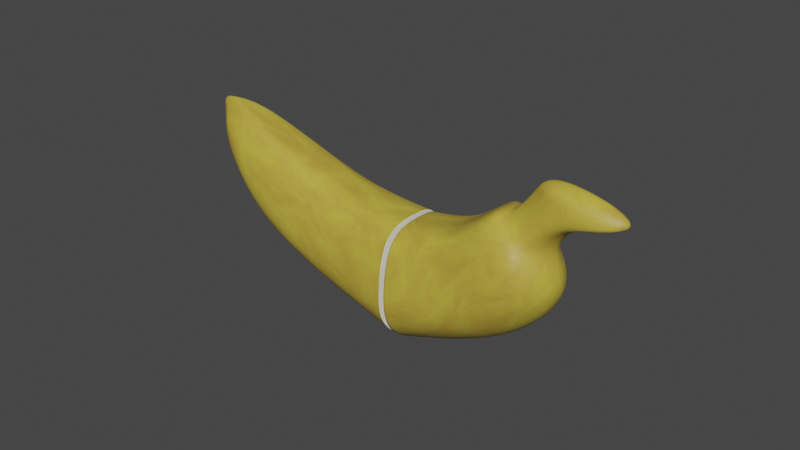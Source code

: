 # Source: Bslice.blend  (saved by Blender 3.0.42; exported with 4.5.12 LTS)
import bpy
from mathutils import Matrix  # noqa: F401  (used for matrix-valued properties, if any)

bpy.ops.wm.read_factory_settings(use_empty=True)
scene = bpy.context.scene
scene.name = 'Scene'

# ---- collections
col_collection = bpy.data.collections.new('Collection'); scene.collection.children.link(col_collection)

# ---- materials (node trees are filled in below, after node groups)
mat_inner = bpy.data.materials.new('inner')
mat_inner.use_transparent_shadow = False
mat_yellow = bpy.data.materials.new('yellow')
mat_yellow.use_transparent_shadow = False

# ---- material node trees
mat_inner.use_nodes = True; mat_inner.node_tree.nodes.clear()
_N = mat_inner.node_tree.nodes; _L = mat_inner.node_tree.links
n0 = _N.new('ShaderNodeBsdfPrincipled'); n0.name = 'Principled BSDF'; n0.location = (10, 300)
n0.distribution = 'GGX'
n0.subsurface_method = 'RANDOM_WALK_SKIN'
n0.inputs[0].default_value = (0.8, 0.7789, 0.6693, 1.0)
n0.inputs[3].default_value = 1.45
n0.inputs[27].default_value = (0.0, 0.0, 0.0, 1.0)
n0.inputs[28].default_value = 1.0
n1 = _N.new('ShaderNodeOutputMaterial'); n1.name = 'Material Output'; n1.location = (300, 300)
_L.new(n0.outputs[0], n1.inputs[0])
n1.is_active_output = True
mat_yellow.use_nodes = True; mat_yellow.node_tree.nodes.clear()
_N = mat_yellow.node_tree.nodes; _L = mat_yellow.node_tree.links
n0 = _N.new('ShaderNodeOutputMaterial'); n0.name = 'Material Output.001'; n0.location = (543, 224)
n1 = _N.new('ShaderNodeTexNoise'); n1.name = 'Noise Texture'; n1.location = (-557, 157)
n1.inputs[2].default_value = 5.3
n1.inputs[3].default_value = 6.6
n1.inputs[4].default_value = 0.6733
n1.inputs[8].default_value = -0.6
n2 = _N.new('ShaderNodeBsdfPrincipled'); n2.name = 'Principled BSDF'; n2.location = (239, 210)
n2.distribution = 'GGX'
n2.subsurface_method = 'RANDOM_WALK_SKIN'
n2.inputs[3].default_value = 1.45
n2.inputs[27].default_value = (0.0, 0.0, 0.0, 1.0)
n2.inputs[28].default_value = 1.0
n3 = _N.new('ShaderNodeValToRGB'); n3.name = 'ColorRamp'; n3.location = (-166, 164)
while len(n3.color_ramp.elements) > 1: n3.color_ramp.elements.remove(n3.color_ramp.elements[-1])
n3.color_ramp.elements[0].position = 0.1594; n3.color_ramp.elements[0].color = (0.6245, 0.5343, 0.05875, 1.0)
_e = n3.color_ramp.elements.new(0.942); _e.color = (0.3623, 0.1856, 0.02999, 1.0)
_L.new(n1.outputs[0], n3.inputs[0])
_L.new(n3.outputs[0], n2.inputs[0])
_L.new(n2.outputs[0], n0.inputs[0])
n0.is_active_output = True

# ---- world
world_world = bpy.data.worlds.new('World'); scene.world = world_world
world_world.use_nodes = True; world_world.node_tree.nodes.clear()
_N = world_world.node_tree.nodes; _L = world_world.node_tree.links
n0 = _N.new('ShaderNodeOutputWorld'); n0.name = 'World Output'; n0.location = (300, 300)
n1 = _N.new('ShaderNodeBackground'); n1.name = 'Background'; n1.location = (10, 300)
n1.inputs[0].default_value = (0.05088, 0.05088, 0.05088, 1.0)
_L.new(n1.outputs[0], n0.inputs[0])
n0.is_active_output = True
world_world.color = (0.05088, 0.05088, 0.05088)
world_world.use_sun_shadow = False
world_world.sun_shadow_jitter_overblur = 0.0

# ---- meshes
me_cube_002 = bpy.data.meshes.new('Cube.002')
me_cube_002.from_pydata([(-1.441, 0.9924, 1.409), (0.3501, 1.416, -0.5499), (-1.479, -0.9835, 1.38), (0.2508, -1.37, -0.49), (-0.5379, 0.8739, 2.431), (1.723, 1.297, 1.563), (-0.5753, -0.865, 2.402), (1.624, -1.252, 1.623), (-0.3474, 0.7478, 3.817), (1.794, 1.171, 3.574), (-0.3848, -0.7389, 3.788), (1.695, -1.126, 3.633), (-0.03648, 0.1552, 3.995), (0.9234, 0.5786, 3.843), (-0.07386, -0.1463, 3.966), (0.824, -0.533, 3.903), (0.04486, 0.1552, 5.053), (1.005, 0.5786, 4.9), (0.007482, -0.1463, 5.024), (0.9054, -0.533, 4.96), (0.01079, 0.2265, 5.188), (1.483, 0.47, 5.63), (-0.2914, -0.3064, 5.273), (1.806, -0.4862, 5.804), (-0.5262, 1.253, 0.3862), (-0.5262, -1.366, 0.3862), (0.6822, 1.129, 2.06), (0.6822, -1.241, 2.06), (0.8169, 0.9959, 3.861), (0.8169, -1.108, 3.861), (0.4951, 0.3724, 4.099), (0.4951, -0.4848, 4.099), (0.5807, 0.3724, 5.211), (0.5807, -0.4848, 5.211), (0.8491, 0.3128, 5.688), (0.9149, -0.4874, 5.802), (-1.485, 0.1345, 1.536), (0.9426, -0.02874, -0.8173), (-0.4421, 0.1341, 2.715), (2.528, -0.02908, 1.622), (-0.2223, 0.1337, 4.315), (2.609, -0.02945, 3.942), (0.2399, 0.009768, 4.33), (1.191, -0.05949, 4.293), (-0.1093, 0.009768, 5.192), (1.285, -0.05949, 5.513), (0.2273, 0.1846, 5.706), (2.468, 0.07991, 6.655), (1.636, 0.08022, 6.572)], [], [(37, 1, 5, 39), (38, 6, 10, 40), (25, 3, 7, 27), (36, 2, 6, 38), (24, 0, 4, 26), (28, 8, 12, 30), (26, 4, 8, 28), (39, 5, 9, 41), (27, 7, 11, 29), (43, 13, 17, 45), (41, 9, 13, 43), (29, 11, 15, 31), (40, 10, 14, 42), (44, 18, 22, 46), (31, 15, 19, 33), (42, 14, 18, 44), (30, 12, 16, 32), (48, 46, 22, 35), (32, 16, 20, 34), (45, 17, 21, 47), (33, 19, 23, 35), (18, 33, 35, 22), (17, 32, 34, 21), (47, 48, 35, 23), (13, 30, 32, 17), (14, 31, 33, 18), (10, 29, 31, 14), (6, 27, 29, 10), (5, 26, 28, 9), (9, 28, 30, 13), (1, 24, 26, 5), (2, 25, 27, 6), (21, 34, 48, 47), (19, 45, 47, 23), (34, 20, 46, 48), (12, 42, 44, 16), (16, 44, 46, 20), (8, 40, 42, 12), (11, 41, 43, 15), (15, 43, 45, 19), (7, 39, 41, 11), (0, 36, 38, 4), (4, 38, 40, 8), (3, 37, 39, 7), (1, 37, 3, 25, 2, 36, 0, 24)])
me_cube_002.polygons.foreach_set('use_smooth', [True] * 45)
me_cube_002.polygons.foreach_set('material_index', [1, 1, 1, 1, 1, 1, 1, 1, 1, 1, 1, 1, 1, 1, 1, 1, 1, 1, 1, 1, 1, 1, 1, 1, 1, 1, 1, 1, 1, 1, 1, 1, 1, 1, 1, 1, 1, 1, 1, 1, 1, 1, 1, 1, 0])
_k = {(1, 24): 1.0, (3, 25): 1.0, (2, 36): 1.0, (1, 37): 1.0, (0, 24): 1.0, (2, 25): 1.0, (0, 36): 1.0, (3, 37): 1.0}
me_cube_002.attributes.new('crease_edge', 'FLOAT', 'EDGE').data.foreach_set('value', [_k.get((min(e.vertices), max(e.vertices)), 0.0) for e in me_cube_002.edges])
_uv = me_cube_002.uv_layers.new(name='UVMap')
_uv.uv.foreach_set('vector', [0.375, 0.6247, 0.375, 0.5, 0.375, 0.5, 0.375, 0.6247, 0.625, 0.6247, 0.625, 0.75, 0.625, 0.75, 0.625, 0.6247, 0.4945, 0.75, 0.375, 0.75, 0.375, 0.75, 0.4945, 0.75, 0.625, 0.6247, 0.625, 0.75, 0.625, 0.75, 0.625, 0.6247, 0.4945, 0.5, 0.625, 0.5, 0.625, 0.5, 0.4945, 0.5, 0.4945, 0.5, 0.625, 0.5, 0.625, 0.5, 0.4945, 0.5, 0.4945, 0.5, 0.625, 0.5, 0.625, 0.5, 0.4945, 0.5, 0.375, 0.6247, 0.375, 0.5, 0.375, 0.5, 0.375, 0.6247, 0.4945, 0.75, 0.375, 0.75, 0.375, 0.75, 0.4945, 0.75, 0.375, 0.6247, 0.375, 0.5, 0.375, 0.5, 0.375, 0.6247, 0.375, 0.6247, 0.375, 0.5, 0.375, 0.5, 0.375, 0.6247, 0.4945, 0.75, 0.375, 0.75, 0.375, 0.75, 0.4945, 0.75, 0.625, 0.6247, 0.625, 0.75, 0.625, 0.75, 0.625, 0.6247, 0.625, 0.6247, 0.625, 0.75, 0.625, 0.75, 0.625, 0.6247, 0.4945, 0.75, 0.375, 0.75, 0.375, 0.75, 0.4945, 0.75, 0.625, 0.6247, 0.625, 0.75, 0.625, 0.75, 0.625, 0.6247, 0.4945, 0.5, 0.625, 0.5, 0.625, 0.5, 0.4945, 0.5, 0.4945, 0.6247, 0.625, 0.6247, 0.625, 0.75, 0.4945, 0.75, 0.4945, 0.5, 0.625, 0.5, 0.625, 0.5, 0.4945, 0.5, 0.375, 0.6247, 0.375, 0.5, 0.375, 0.5, 0.375, 0.6247, 0.4945, 0.75, 0.375, 0.75, 0.375, 0.75, 0.4945, 0.75, 0.625, 0.75, 0.4945, 0.75, 0.4945, 0.75, 0.625, 0.75, 0.375, 0.5, 0.4945, 0.5, 0.4945, 0.5, 0.375, 0.5, 0.375, 0.6247, 0.4945, 0.6247, 0.4945, 0.75, 0.375, 0.75, 0.375, 0.5, 0.4945, 0.5, 0.4945, 0.5, 0.375, 0.5, 0.625, 0.75, 0.4945, 0.75, 0.4945, 0.75, 0.625, 0.75, 0.625, 0.75, 0.4945, 0.75, 0.4945, 0.75, 0.625, 0.75, 0.625, 0.75, 0.4945, 0.75, 0.4945, 0.75, 0.625, 0.75, 0.375, 0.5, 0.4945, 0.5, 0.4945, 0.5, 0.375, 0.5, 0.375, 0.5, 0.4945, 0.5, 0.4945, 0.5, 0.375, 0.5, 0.375, 0.5, 0.4945, 0.5, 0.4945, 0.5, 0.375, 0.5, 0.625, 0.75, 0.4945, 0.75, 0.4945, 0.75, 0.625, 0.75, 0.375, 0.5, 0.4945, 0.5, 0.4945, 0.6247, 0.375, 0.6247, 0.375, 0.75, 0.375, 0.6247, 0.375, 0.6247, 0.375, 0.75, 0.4945, 0.5, 0.625, 0.5, 0.625, 0.6247, 0.4945, 0.6247, 0.625, 0.5, 0.625, 0.6247, 0.625, 0.6247, 0.625, 0.5, 0.625, 0.5, 0.625, 0.6247, 0.625, 0.6247, 0.625, 0.5, 0.625, 0.5, 0.625, 0.6247, 0.625, 0.6247, 0.625, 0.5, 0.375, 0.75, 0.375, 0.6247, 0.375, 0.6247, 0.375, 0.75, 0.375, 0.75, 0.375, 0.6247, 0.375, 0.6247, 0.375, 0.75, 0.375, 0.75, 0.375, 0.6247, 0.375, 0.6247, 0.375, 0.75, 0.625, 0.5, 0.625, 0.6247, 0.625, 0.6247, 0.625, 0.5, 0.625, 0.5, 0.625, 0.6247, 0.625, 0.6247, 0.625, 0.5, 0.375, 0.75, 0.375, 0.6247, 0.375, 0.6247, 0.375, 0.75, 0.375, 0.5, 0.375, 0.6247, 0.375, 0.75, 0.4945, 0.75, 0.625, 0.75, 0.625, 0.6247, 0.625, 0.5, 0.4945, 0.5])
_ca = me_cube_002.color_attributes.new('Col', 'BYTE_COLOR', 'CORNER')
_ca.data.foreach_set('color', [0.8632, 0.6105, 0.0003035, 1.0, 0.3813, 0.2623, 0.0, 1.0, 0.7913, 0.5711, 0.005605, 1.0, 0.9216, 0.6654, 0.0, 1.0, 0.6724, 0.4851, 0.0, 1.0, 0.4969, 0.3467, 0.0, 1.0, 0.7305, 0.5333, 0.0, 1.0, 0.7011, 0.5089, 0.0, 1.0, 0.6795, 0.491, 0.0, 1.0, 0.3663, 0.5583, 0.0006071, 1.0, 0.8148, 0.5906, 0.0, 1.0, 0.7084, 0.5149, 0.0, 1.0, 0.6105, 0.4397, 0.0, 1.0, 0.4621, 0.3231, 0.0, 1.0, 0.4969, 0.3467, 0.0, 1.0, 0.6724, 0.4851, 0.0, 1.0, 0.6584, 0.4793, 0.0, 1.0, 0.624, 0.4508, 0.0, 1.0, 0.3613, 0.4125, 0.0, 1.0, 0.6939, 0.5029, 0.0, 1.0, 0.7305, 0.5271, 0.0009106, 1.0, 0.7231, 0.521, 0.0, 1.0, 0.2232, 0.1651, 0.0009106, 1.0, 0.2831, 0.227, 0.01096, 1.0, 0.6939, 0.5029, 0.0, 1.0, 0.3613, 0.4125, 0.0, 1.0, 0.7231, 0.521, 0.0, 1.0, 0.7305, 0.5271, 0.0009106, 1.0, 0.9216, 0.6654, 0.0, 1.0, 0.7913, 0.5711, 0.005605, 1.0, 0.7991, 0.5776, 0.0, 1.0, 0.8963, 0.6445, 0.0003035, 1.0, 0.7084, 0.5149, 0.0, 1.0, 0.8148, 0.5906, 0.0, 1.0, 0.7835, 0.5647, 0.0, 1.0, 0.7529, 0.5457, 0.001214, 1.0, 0.2874, 0.2307, 0.01096, 1.0, 0.2874, 0.2307, 0.01096, 1.0, 0.1022, 0.0356, 0.001821, 1.0, 0.02315, 0.01161, 0.0, 1.0, 0.8963, 0.6445, 0.0003035, 1.0, 0.7991, 0.5776, 0.0, 1.0, 0.2874, 0.2307, 0.01096, 1.0, 0.2874, 0.2307, 0.01096, 1.0, 0.7529, 0.5457, 0.001214, 1.0, 0.7835, 0.5647, 0.0, 1.0, 0.5647, 0.4125, 0.0, 1.0, 0.4851, 0.3564, 0.0, 1.0, 0.7011, 0.5089, 0.0, 1.0, 0.7305, 0.5333, 0.0, 1.0, 0.491, 0.3515, 0.001214, 1.0, 0.08438, 0.06663, 0.0, 1.0, 0.08866, 0.05951, 0.002428, 1.0, 0.1356, 0.08022, 0.003677, 1.0, 0.1981, 0.5089, 0.001518, 1.0, 0.552, 0.5457, 0.0, 1.0, 0.4851, 0.3564, 0.0, 1.0, 0.5647, 0.4125, 0.0, 1.0, 0.1301, 0.06848, 0.0, 1.0, 0.1022, 0.04667, 0.0, 1.0, 0.08438, 0.06663, 0.0, 1.0, 0.491, 0.3515, 0.001214, 1.0, 0.1356, 0.08022, 0.003677, 1.0, 0.08866, 0.05951, 0.002428, 1.0, 0.2831, 0.227, 0.01096, 1.0, 0.2232, 0.1651, 0.0009106, 1.0, 0.1812, 0.1119, 0.006049, 1.0, 0.1046, 0.03071, 0.001518, 1.0, 0.1384, 0.1779, 0.005605, 1.0, 0.552, 0.5457, 0.0, 1.0, 0.1981, 0.5089, 0.001518, 1.0, 0.2122, 0.5583, 0.0, 1.0, 0.1046, 0.03071, 0.001518, 1.0, 0.1812, 0.1119, 0.006049, 1.0, 0.1119, 0.1529, 0.004391, 1.0, 0.1119, 0.1529, 0.004391, 1.0, 0.02315, 0.01161, 0.0, 1.0, 0.1022, 0.0356, 0.001821, 1.0, 0.1144, 0.1559, 0.004391, 1.0, 0.3564, 0.5583, 0.0, 1.0, 0.1022, 0.04667, 0.0, 1.0, 0.1301, 0.06848, 0.0, 1.0, 0.9647, 0.7231, 0.01229, 1.0, 0.2122, 0.5583, 0.0, 1.0, 0.1356, 0.08022, 0.003677, 1.0, 0.1022, 0.04667, 0.0, 1.0, 0.2122, 0.5583, 0.0, 1.0, 0.1981, 0.5089, 0.001518, 1.0, 0.1022, 0.0356, 0.001821, 1.0, 0.1046, 0.03071, 0.001518, 1.0, 0.1119, 0.1529, 0.004391, 1.0, 0.1144, 0.1559, 0.004391, 1.0, 0.3564, 0.5583, 0.0, 1.0, 0.1384, 0.1779, 0.005605, 1.0, 0.2122, 0.5583, 0.0, 1.0, 0.9647, 0.7231, 0.01229, 1.0, 0.2874, 0.2307, 0.01096, 1.0, 0.2831, 0.227, 0.01096, 1.0, 0.1046, 0.03071, 0.001518, 1.0, 0.1022, 0.0356, 0.001821, 1.0, 0.491, 0.3515, 0.001214, 1.0, 0.4851, 0.3564, 0.0, 1.0, 0.1022, 0.04667, 0.0, 1.0, 0.1356, 0.08022, 0.003677, 1.0, 0.7305, 0.5333, 0.0, 1.0, 0.7529, 0.5457, 0.001214, 1.0, 0.4851, 0.3564, 0.0, 1.0, 0.491, 0.3515, 0.001214, 1.0, 0.4969, 0.3467, 0.0, 1.0, 0.7084, 0.5149, 0.0, 1.0, 0.7529, 0.5457, 0.001214, 1.0, 0.7305, 0.5333, 0.0, 1.0, 0.7913, 0.5711, 0.005605, 1.0, 0.6939, 0.5029, 0.0, 1.0, 0.7305, 0.5271, 0.0009106, 1.0, 0.7991, 0.5776, 0.0, 1.0, 0.7991, 0.5776, 0.0, 1.0, 0.7305, 0.5271, 0.0009106, 1.0, 0.2831, 0.227, 0.01096, 1.0, 0.2874, 0.2307, 0.01096, 1.0, 0.3813, 0.2623, 0.0, 1.0, 0.6584, 0.4793, 0.0, 1.0, 0.6939, 0.5029, 0.0, 1.0, 0.7913, 0.5711, 0.005605, 1.0, 0.4621, 0.3231, 0.0, 1.0, 0.6795, 0.491, 0.0, 1.0, 0.7084, 0.5149, 0.0, 1.0, 0.4969, 0.3467, 0.0, 1.0, 0.1144, 0.1559, 0.004391, 1.0, 0.1119, 0.1529, 0.004391, 1.0, 0.1384, 0.1779, 0.005605, 1.0, 0.3564, 0.5583, 0.0, 1.0, 0.1301, 0.06848, 0.0, 1.0, 0.02315, 0.01161, 0.0, 1.0, 0.3564, 0.5583, 0.0, 1.0, 0.9647, 0.7231, 0.01229, 1.0, 0.1119, 0.1529, 0.004391, 1.0, 0.1119, 0.1529, 0.004391, 1.0, 0.552, 0.5457, 0.0, 1.0, 0.1384, 0.1779, 0.005605, 1.0, 0.2232, 0.1651, 0.0009106, 1.0, 0.08438, 0.06663, 0.0, 1.0, 0.08866, 0.05951, 0.002428, 1.0, 0.1812, 0.1119, 0.006049, 1.0, 0.1812, 0.1119, 0.006049, 1.0, 0.08866, 0.05951, 0.002428, 1.0, 0.552, 0.5457, 0.0, 1.0, 0.1119, 0.1529, 0.004391, 1.0, 0.7231, 0.521, 0.0, 1.0, 0.7011, 0.5089, 0.0, 1.0, 0.08438, 0.06663, 0.0, 1.0, 0.2232, 0.1651, 0.0009106, 1.0, 0.7835, 0.5647, 0.0, 1.0, 0.8963, 0.6445, 0.0003035, 1.0, 0.2874, 0.2307, 0.01096, 1.0, 0.5647, 0.4125, 0.0, 1.0, 0.5647, 0.4125, 0.0, 1.0, 0.2874, 0.2307, 0.01096, 1.0, 0.02315, 0.01161, 0.0, 1.0, 0.1301, 0.06848, 0.0, 1.0, 0.8148, 0.5906, 0.0, 1.0, 0.9216, 0.6654, 0.0, 1.0, 0.8963, 0.6445, 0.0003035, 1.0, 0.7835, 0.5647, 0.0, 1.0, 0.624, 0.4508, 0.0, 1.0, 0.6105, 0.4397, 0.0, 1.0, 0.6724, 0.4851, 0.0, 1.0, 0.3613, 0.4125, 0.0, 1.0, 0.3613, 0.4125, 0.0, 1.0, 0.6724, 0.4851, 0.0, 1.0, 0.7011, 0.5089, 0.0, 1.0, 0.7231, 0.521, 0.0, 1.0, 0.3663, 0.5583, 0.0006071, 1.0, 0.8632, 0.6105, 0.0003035, 1.0, 0.9216, 0.6654, 0.0, 1.0, 0.8148, 0.5906, 0.0, 1.0, 0.3813, 0.2623, 0.0, 1.0, 0.8632, 0.6105, 0.0003035, 1.0, 0.3663, 0.5583, 0.0006071, 1.0, 0.6795, 0.491, 0.0, 1.0, 0.4621, 0.3231, 0.0, 1.0, 0.6105, 0.4397, 0.0, 1.0, 0.624, 0.4508, 0.0, 1.0, 0.6584, 0.4793, 0.0, 1.0])
me_cube_002.materials.append(mat_inner)
me_cube_002.materials.append(mat_yellow)
me_cube_002.use_remesh_preserve_volume = False
me_cube_002.use_remesh_preserve_attributes = False
me_cube_002.use_mirror_vertex_groups = False
me_cube_002.update()
me_cube_001 = bpy.data.meshes.new('Cube.001')
me_cube_001.from_pydata([(-4.744, 0.7547, -0.2672), (-4.29, 1.178, -2.333), (-4.782, -0.7319, -0.2958), (-4.39, -1.119, -2.273), (-6.591, 0.3503, -0.6598), (-6.444, 0.7737, -1.941), (-6.629, -0.3275, -0.6885), (-6.543, -0.7142, -1.881), (-3.321, -0.04924, -1.052), (-2.556, -0.04924, -0.642), (-2.97, 0.8191, 0.3716), (-1.986, 1.243, -1.676), (-3.007, -0.7963, 0.343), (-2.085, -1.183, -1.616), (-1.563, 0.9993, 1.316), (0.2279, 1.423, -0.6423), (-1.601, -0.9765, 1.288), (0.1286, -1.363, -0.5825), (-7.135, -0.08963, -1.1), (-6.987, 0.3338, -1.501), (-7.064, -0.1994, -1.118), (-7.087, -0.2743, -1.441), (-4.729, 1.003, -1.431), (-6.841, -0.6758, -1.413), (-4.729, -1.101, -1.431), (-6.841, 0.5773, -1.413), (-2.571, 1.071, -0.7488), (-2.571, -1.169, -0.7488), (-0.6484, 1.26, 0.2937), (-0.6484, -1.359, 0.2937), (-7.413, -0.1698, -1.393), (-7.475, 0.2153, -1.472), (-6.88, -0.02367, -2.408), (-5.278, 0.1407, -0.3845), (-7.255, -0.005835, -1.016), (-4.395, -0.02249, -2.861), (-3.23, 0.1409, 0.3528), (-1.735, -0.02231, -2.102), (-1.607, 0.1414, 1.443), (0.8204, -0.02178, -0.9098), (-7.464, -0.1017, -1.783), (-7.471, -0.06137, -1.213), (-7.678, -0.05407, -1.473)], [], [(33, 34, 6, 2), (24, 2, 6, 23), (23, 6, 20, 30), (32, 35, 3, 7), (24, 3, 13, 27), (25, 4, 0, 22), (36, 12, 16, 38), (22, 0, 10, 26), (35, 1, 11, 37), (33, 2, 12, 36), (26, 10, 14, 28), (37, 11, 15, 39), (27, 13, 17, 29), (42, 41, 18, 31), (32, 7, 21, 40), (34, 4, 18, 41), (25, 5, 19, 31), (4, 25, 31, 18), (40, 42, 31, 19), (12, 27, 29, 16), (11, 26, 28, 15), (1, 22, 26, 11), (5, 25, 22, 1), (2, 24, 27, 12), (7, 23, 30, 21), (3, 24, 23, 7), (21, 30, 42, 40), (6, 34, 41, 20), (5, 32, 40, 19), (30, 20, 41, 42), (13, 37, 39, 17), (0, 33, 36, 10), (3, 35, 37, 13), (10, 36, 38, 14), (5, 1, 35, 32), (0, 4, 34, 33), (15, 28, 14, 38, 16, 29, 17, 39)])
me_cube_001.polygons.foreach_set('use_smooth', [True] * 37)
me_cube_001.polygons.foreach_set('material_index', [1, 1, 1, 1, 1, 1, 1, 1, 1, 1, 1, 1, 1, 1, 1, 1, 1, 1, 1, 1, 1, 1, 1, 1, 1, 1, 1, 1, 1, 1, 1, 1, 1, 1, 1, 1, 0])
_k = {(15, 28): 1.0, (17, 29): 1.0, (16, 38): 1.0, (15, 39): 1.0, (14, 28): 1.0, (16, 29): 1.0, (14, 38): 1.0, (17, 39): 1.0}
me_cube_001.attributes.new('crease_edge', 'FLOAT', 'EDGE').data.foreach_set('value', [_k.get((min(e.vertices), max(e.vertices)), 0.0) for e in me_cube_001.edges])
_uv = me_cube_001.uv_layers.new(name='UVMap')
_uv.uv.foreach_set('vector', [0.625, 0.6247, 0.875, 0.6247, 0.875, 0.75, 0.625, 0.75, 0.4945, 0.75, 0.625, 0.75, 0.625, 1.0, 0.4945, 1.0, 0.4945, 1.0, 0.625, 1.0, 0.625, 1.0, 0.4945, 1.0, 0.125, 0.6247, 0.375, 0.6247, 0.375, 0.75, 0.125, 0.75, 0.4945, 0.75, 0.375, 0.75, 0.375, 0.75, 0.4945, 0.75, 0.4945, 0.25, 0.625, 0.25, 0.625, 0.5, 0.4945, 0.5, 0.625, 0.6247, 0.625, 0.75, 0.625, 0.75, 0.625, 0.6247, 0.4945, 0.5, 0.625, 0.5, 0.625, 0.5, 0.4945, 0.5, 0.375, 0.6247, 0.375, 0.5, 0.375, 0.5, 0.375, 0.6247, 0.625, 0.6247, 0.625, 0.75, 0.625, 0.75, 0.625, 0.6247, 0.4945, 0.5, 0.625, 0.5, 0.625, 0.5, 0.4945, 0.5, 0.375, 0.6247, 0.375, 0.5, 0.375, 0.5, 0.375, 0.6247, 0.4945, 0.75, 0.375, 0.75, 0.375, 0.75, 0.4945, 0.75, 0.4945, 0.1254, 0.625, 0.1254, 0.625, 0.25, 0.4945, 0.25, 0.125, 0.6247, 0.125, 0.75, 0.125, 0.75, 0.125, 0.6247, 0.875, 0.6247, 0.875, 0.5, 0.875, 0.5, 0.875, 0.6245, 0.4945, 0.25, 0.375, 0.25, 0.375, 0.25, 0.4945, 0.25, 0.625, 0.25, 0.4945, 0.25, 0.4945, 0.25, 0.625, 0.25, 0.375, 0.1253, 0.4945, 0.1254, 0.4945, 0.25, 0.375, 0.25, 0.625, 0.75, 0.4945, 0.75, 0.4945, 0.75, 0.625, 0.75, 0.375, 0.5, 0.4945, 0.5, 0.4945, 0.5, 0.375, 0.5, 0.375, 0.5, 0.4945, 0.5, 0.4945, 0.5, 0.375, 0.5, 0.375, 0.25, 0.4945, 0.25, 0.4945, 0.5, 0.375, 0.5, 0.625, 0.75, 0.4945, 0.75, 0.4945, 0.75, 0.625, 0.75, 0.375, 1.0, 0.4945, 1.0, 0.4945, 1.0, 0.375, 1.0, 0.375, 0.75, 0.4945, 0.75, 0.4945, 1.0, 0.375, 1.0, 0.375, 0.0, 0.4945, 0.0, 0.4945, 0.1254, 0.375, 0.1253, 0.875, 0.75, 0.875, 0.6247, 0.875, 0.6245, 0.875, 0.75, 0.125, 0.5, 0.125, 0.6247, 0.125, 0.6247, 0.125, 0.5, 0.4945, 0.0, 0.625, 0.0, 0.625, 0.1254, 0.4945, 0.1254, 0.375, 0.75, 0.375, 0.6247, 0.375, 0.6247, 0.375, 0.75, 0.625, 0.5, 0.625, 0.6247, 0.625, 0.6247, 0.625, 0.5, 0.375, 0.75, 0.375, 0.6247, 0.375, 0.6247, 0.375, 0.75, 0.625, 0.5, 0.625, 0.6247, 0.625, 0.6247, 0.625, 0.5, 0.125, 0.5, 0.375, 0.5, 0.375, 0.6247, 0.125, 0.6247, 0.625, 0.5, 0.875, 0.5, 0.875, 0.6247, 0.625, 0.6247, 0.375, 0.5, 0.4945, 0.5, 0.625, 0.5, 0.625, 0.6247, 0.625, 0.75, 0.4945, 0.75, 0.375, 0.75, 0.375, 0.6247])
_ca = me_cube_001.color_attributes.new('Col', 'BYTE_COLOR', 'CORNER')
_ca.data.foreach_set('color', [0.624, 0.4969, 0.0003035, 1.0, 0.7682, 0.552, 0.002125, 1.0, 0.2307, 0.1529, 0.0, 1.0, 0.2307, 0.4735, 0.0, 1.0, 0.6795, 0.491, 0.0, 1.0, 0.2307, 0.4735, 0.0, 1.0, 0.2307, 0.1529, 0.0, 1.0, 0.7157, 0.5149, 0.0, 1.0, 0.7157, 0.5149, 0.0, 1.0, 0.2307, 0.1529, 0.0, 1.0, 0.2195, 0.1441, 0.0, 1.0, 0.08022, 0.0331, 0.0, 1.0, 0.8879, 0.6445, 0.0, 1.0, 0.8632, 0.6308, 0.0, 1.0, 0.7758, 0.5395, 0.0, 1.0, 0.7231, 0.5271, 0.0, 1.0, 0.6795, 0.491, 0.0, 1.0, 0.7758, 0.5395, 0.0, 1.0, 0.7605, 0.552, 0.0, 1.0, 0.624, 0.4452, 0.0, 1.0, 0.7605, 0.552, 0.0, 1.0, 0.6654, 0.4793, 0.0, 1.0, 0.6795, 0.491, 0.0, 1.0, 0.6867, 0.4969, 0.0, 1.0, 0.6105, 0.4452, 0.0, 1.0, 0.4678, 0.4969, 0.0, 1.0, 0.4621, 0.3231, 0.0, 1.0, 0.6105, 0.4397, 0.0, 1.0, 0.6867, 0.4969, 0.0, 1.0, 0.6795, 0.491, 0.0, 1.0, 0.6654, 0.4793, 0.0, 1.0, 0.4452, 0.314, 0.0, 1.0, 0.8632, 0.6308, 0.0, 1.0, 0.7835, 0.4287, 0.001214, 1.0, 0.7758, 0.5647, 0.0, 1.0, 0.8148, 0.5906, 0.0, 1.0, 0.624, 0.4969, 0.0003035, 1.0, 0.2307, 0.4735, 0.0, 1.0, 0.4678, 0.4969, 0.0, 1.0, 0.6105, 0.4452, 0.0, 1.0, 0.4452, 0.314, 0.0, 1.0, 0.6654, 0.4793, 0.0, 1.0, 0.624, 0.4508, 0.0, 1.0, 0.6584, 0.4793, 0.0, 1.0, 0.8148, 0.5906, 0.0, 1.0, 0.7758, 0.5647, 0.0, 1.0, 0.3813, 0.2623, 0.0, 1.0, 0.8632, 0.6105, 0.0003035, 1.0, 0.624, 0.4452, 0.0, 1.0, 0.7605, 0.552, 0.0, 1.0, 0.3663, 0.5583, 0.0006071, 1.0, 0.6795, 0.491, 0.0, 1.0, 0.08866, 0.07619, 0.0, 1.0, 0.1022, 0.0331, 0.0, 1.0, 0.1221, 0.0382, 0.0006071, 1.0, 0.107, 0.02732, 0.0, 1.0, 0.8879, 0.6445, 0.0, 1.0, 0.7231, 0.5271, 0.0, 1.0, 0.1301, 0.07227, 0.0, 1.0, 0.1119, 0.03689, 0.0, 1.0, 0.7682, 0.552, 0.002125, 1.0, 0.6654, 0.4793, 0.0, 1.0, 0.1221, 0.0382, 0.0006071, 1.0, 0.1022, 0.0331, 0.0, 1.0, 0.7605, 0.552, 0.0, 1.0, 0.7305, 0.5029, 0.003035, 1.0, 0.107, 0.02732, 0.0, 1.0, 0.107, 0.02732, 0.0, 1.0, 0.6654, 0.4793, 0.0, 1.0, 0.7605, 0.552, 0.0, 1.0, 0.107, 0.02732, 0.0, 1.0, 0.1221, 0.0382, 0.0006071, 1.0, 0.1119, 0.03689, 0.0, 1.0, 0.08866, 0.07619, 0.0, 1.0, 0.107, 0.02732, 0.0, 1.0, 0.107, 0.02732, 0.0, 1.0, 0.4678, 0.4969, 0.0, 1.0, 0.624, 0.4452, 0.0, 1.0, 0.6795, 0.491, 0.0, 1.0, 0.4621, 0.3231, 0.0, 1.0, 0.7758, 0.5647, 0.0, 1.0, 0.4452, 0.314, 0.0, 1.0, 0.6584, 0.4793, 0.0, 1.0, 0.3813, 0.2623, 0.0, 1.0, 0.7835, 0.4287, 0.001214, 1.0, 0.6867, 0.4969, 0.0, 1.0, 0.4452, 0.314, 0.0, 1.0, 0.7758, 0.5647, 0.0, 1.0, 0.7305, 0.5029, 0.003035, 1.0, 0.7605, 0.552, 0.0, 1.0, 0.6867, 0.4969, 0.0, 1.0, 0.7835, 0.4287, 0.001214, 1.0, 0.2307, 0.4735, 0.0, 1.0, 0.6795, 0.491, 0.0, 1.0, 0.624, 0.4452, 0.0, 1.0, 0.4678, 0.4969, 0.0, 1.0, 0.7231, 0.5271, 0.0, 1.0, 0.7157, 0.5149, 0.0, 1.0, 0.08022, 0.0331, 0.0, 1.0, 0.1301, 0.07227, 0.0, 1.0, 0.7758, 0.5395, 0.0, 1.0, 0.6795, 0.491, 0.0, 1.0, 0.7157, 0.5149, 0.0, 1.0, 0.7231, 0.5271, 0.0, 1.0, 0.1301, 0.07227, 0.0, 1.0, 0.08022, 0.0331, 0.0, 1.0, 0.08866, 0.07619, 0.0, 1.0, 0.1119, 0.03689, 0.0, 1.0, 0.2307, 0.1529, 0.0, 1.0, 0.7682, 0.552, 0.002125, 1.0, 0.1022, 0.0331, 0.0, 1.0, 0.2195, 0.1441, 0.0, 1.0, 0.7305, 0.5029, 0.003035, 1.0, 0.8879, 0.6445, 0.0, 1.0, 0.1119, 0.03689, 0.0, 1.0, 0.107, 0.02732, 0.0, 1.0, 0.08022, 0.0331, 0.0, 1.0, 0.2195, 0.1441, 0.0, 1.0, 0.1022, 0.0331, 0.0, 1.0, 0.08866, 0.07619, 0.0, 1.0, 0.7605, 0.552, 0.0, 1.0, 0.8148, 0.5906, 0.0, 1.0, 0.8632, 0.6105, 0.0003035, 1.0, 0.3663, 0.5583, 0.0006071, 1.0, 0.6795, 0.491, 0.0, 1.0, 0.624, 0.4969, 0.0003035, 1.0, 0.6105, 0.4452, 0.0, 1.0, 0.6654, 0.4793, 0.0, 1.0, 0.7758, 0.5395, 0.0, 1.0, 0.8632, 0.6308, 0.0, 1.0, 0.8148, 0.5906, 0.0, 1.0, 0.7605, 0.552, 0.0, 1.0, 0.6654, 0.4793, 0.0, 1.0, 0.6105, 0.4452, 0.0, 1.0, 0.6105, 0.4397, 0.0, 1.0, 0.624, 0.4508, 0.0, 1.0, 0.7305, 0.5029, 0.003035, 1.0, 0.7835, 0.4287, 0.001214, 1.0, 0.8632, 0.6308, 0.0, 1.0, 0.8879, 0.6445, 0.0, 1.0, 0.6795, 0.491, 0.0, 1.0, 0.6654, 0.4793, 0.0, 1.0, 0.7682, 0.552, 0.002125, 1.0, 0.624, 0.4969, 0.0003035, 1.0, 0.3813, 0.2623, 0.0, 1.0, 0.6584, 0.4793, 0.0, 1.0, 0.624, 0.4508, 0.0, 1.0, 0.6105, 0.4397, 0.0, 1.0, 0.4621, 0.3231, 0.0, 1.0, 0.6795, 0.491, 0.0, 1.0, 0.3663, 0.5583, 0.0006071, 1.0, 0.8632, 0.6105, 0.0003035, 1.0])
me_cube_001.materials.append(mat_inner)
me_cube_001.materials.append(mat_yellow)
me_cube_001.use_remesh_preserve_volume = False
me_cube_001.use_remesh_preserve_attributes = False
me_cube_001.use_mirror_vertex_groups = False
me_cube_001.update()

# ---- objects
ob_bslice_head = bpy.data.objects.new('Bslice head', me_cube_002)
ob_bslice_tail = bpy.data.objects.new('Bslice tail', me_cube_001)

# ---- transforms, parenting, visibility, modifiers, constraints
ob_bslice_head.location = (0.0, 2.842e-14, 0.0)
ob_bslice_head.rotation_euler = (3.842e-08, 0.6799, 1.086e-07)
ob_bslice_head.lock_rotations_4d = False
ob_bslice_head.empty_display_type = 'ARROWS'
ob_bslice_head.lineart.crease_threshold = 0.0
_m = ob_bslice_head.modifiers.new('Subdivision', 'SUBSURF')
_m.uv_smooth = 'PRESERVE_CORNERS'
_m.levels = 2
_m.render_levels = 6
_m.show_only_control_edges = False
ob_bslice_tail.location = (0.0, -4.235e-22, 0.0)
ob_bslice_tail.rotation_euler = (3.842e-08, 0.6799, 1.086e-07)
ob_bslice_tail.lock_rotations_4d = False
ob_bslice_tail.empty_display_type = 'ARROWS'
ob_bslice_tail.lineart.crease_threshold = 0.0
_m = ob_bslice_tail.modifiers.new('Subdivision', 'SUBSURF')
_m.uv_smooth = 'PRESERVE_CORNERS'
_m.levels = 2
_m.render_levels = 6
_m.show_only_control_edges = False

# ---- collection membership
col_collection.objects.link(ob_bslice_head)
col_collection.objects.link(ob_bslice_tail)

# ---- scene / render settings (as saved in the file)
scene.frame_start = 1; scene.frame_end = 250; scene.frame_set(1)
scene.render.engine = 'BLENDER_EEVEE_NEXT'
scene.cycles.sampling_pattern = 'TABULATED_SOBOL'
scene.cycles.use_light_tree = False
scene.view_settings.view_transform = 'Filmic'
bpy.context.view_layer.update()

# ---- added for rendering (the .blend has no active camera and no usable light): camera, sun
cam_auto = bpy.data.cameras.new('AutoCamera')
cam_auto.lens = 50.0
cam_auto.sensor_width = 36.0
cam_auto.clip_end = 1000.0
ob_auto_camera = bpy.data.objects.new('AutoCamera', cam_auto)
scene.collection.objects.link(ob_auto_camera)
ob_auto_camera.location = (14.7487, -18.6063, 14.1055)
ob_auto_camera.rotation_euler = (1.09748, -7.21219e-08, 0.694738)
scene.camera = ob_auto_camera
light_auto_sun = bpy.data.lights.new('AutoSun', 'SUN')
light_auto_sun.energy = 3.0
light_auto_sun.angle = 0.0523599
ob_auto_sun = bpy.data.objects.new('AutoSun', light_auto_sun)
scene.collection.objects.link(ob_auto_sun)
ob_auto_sun.rotation_euler = (0.872665, 0.174533, 0.523599)
bpy.context.view_layer.update()
